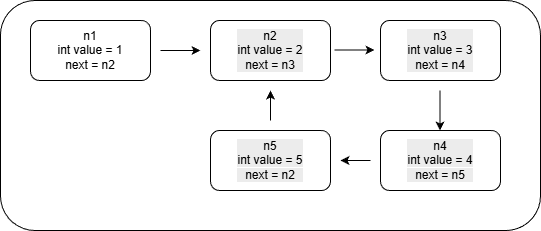

The diagram above was exported from draw.io. Its source (the exported page's mxGraphModel, read from the mxfile embedded in the PNG):
<mxGraphModel dx="760" dy="521" grid="1" gridSize="10" guides="1" tooltips="1" connect="1" arrows="1" fold="1" page="1" pageScale="1" pageWidth="827" pageHeight="1169" math="0" shadow="0">
  <root>
    <mxCell id="0" />
    <mxCell id="1" parent="0" />
    <mxCell id="2Y52_Xy8G7_Ho5z1IT9k-14" parent="1" style="rounded=1;whiteSpace=wrap;html=1;movable=0;resizable=0;rotatable=0;deletable=0;editable=0;locked=1;connectable=0;" value="" vertex="1">
      <mxGeometry height="230" width="540" x="80" y="100" as="geometry" />
    </mxCell>
    <mxCell id="2Y52_Xy8G7_Ho5z1IT9k-1" parent="1" style="rounded=1;whiteSpace=wrap;html=1;" value="&lt;div&gt;n1&lt;/div&gt;int value = 1&lt;div&gt;next = n2&lt;/div&gt;" vertex="1">
      <mxGeometry height="60" width="120" x="110" y="120" as="geometry" />
    </mxCell>
    <mxCell id="2Y52_Xy8G7_Ho5z1IT9k-2" parent="1" style="rounded=1;whiteSpace=wrap;html=1;movable=0;resizable=0;rotatable=0;deletable=0;editable=0;locked=1;connectable=0;" value="&lt;div style=&quot;forced-color-adjust: none; color: rgb(0, 0, 0); font-family: Helvetica; font-size: 12px; font-style: normal; font-variant-ligatures: normal; font-variant-caps: normal; font-weight: 400; letter-spacing: normal; orphans: 2; text-align: center; text-indent: 0px; text-transform: none; widows: 2; word-spacing: 0px; -webkit-text-stroke-width: 0px; white-space: normal; background-color: rgb(236, 236, 236); text-decoration-thickness: initial; text-decoration-style: initial; text-decoration-color: initial;&quot;&gt;&lt;div&gt;n2&lt;/div&gt;int value = 2&lt;div&gt;next = n3&lt;/div&gt;&lt;/div&gt;" vertex="1">
      <mxGeometry height="60" width="120" x="290" y="120" as="geometry" />
    </mxCell>
    <mxCell id="2Y52_Xy8G7_Ho5z1IT9k-3" parent="1" style="rounded=1;whiteSpace=wrap;html=1;movable=0;resizable=0;rotatable=0;deletable=0;editable=0;locked=1;connectable=0;" value="&lt;br&gt;&lt;div style=&quot;forced-color-adjust: none; color: rgb(0, 0, 0); font-family: Helvetica; font-size: 12px; font-style: normal; font-variant-ligatures: normal; font-variant-caps: normal; font-weight: 400; letter-spacing: normal; orphans: 2; text-align: center; text-indent: 0px; text-transform: none; widows: 2; word-spacing: 0px; -webkit-text-stroke-width: 0px; white-space: normal; background-color: rgb(236, 236, 236); text-decoration-thickness: initial; text-decoration-style: initial; text-decoration-color: initial;&quot;&gt;n5&lt;/div&gt;&lt;span style=&quot;color: rgb(0, 0, 0); font-family: Helvetica; font-size: 12px; font-style: normal; font-variant-ligatures: normal; font-variant-caps: normal; font-weight: 400; letter-spacing: normal; orphans: 2; text-align: center; text-indent: 0px; text-transform: none; widows: 2; word-spacing: 0px; -webkit-text-stroke-width: 0px; white-space: normal; background-color: rgb(236, 236, 236); text-decoration-thickness: initial; text-decoration-style: initial; text-decoration-color: initial; display: inline !important; float: none;&quot;&gt;int value = 5&lt;/span&gt;&lt;div style=&quot;forced-color-adjust: none; color: rgb(0, 0, 0); font-family: Helvetica; font-size: 12px; font-style: normal; font-variant-ligatures: normal; font-variant-caps: normal; font-weight: 400; letter-spacing: normal; orphans: 2; text-align: center; text-indent: 0px; text-transform: none; widows: 2; word-spacing: 0px; -webkit-text-stroke-width: 0px; white-space: normal; background-color: rgb(236, 236, 236); text-decoration-thickness: initial; text-decoration-style: initial; text-decoration-color: initial;&quot;&gt;next = n2&lt;/div&gt;&lt;div&gt;&lt;br/&gt;&lt;/div&gt;" vertex="1">
      <mxGeometry height="60" width="120" x="290" y="230" as="geometry" />
    </mxCell>
    <mxCell id="2Y52_Xy8G7_Ho5z1IT9k-4" parent="1" style="rounded=1;whiteSpace=wrap;html=1;movable=0;resizable=0;rotatable=0;deletable=0;editable=0;locked=1;connectable=0;" value="&lt;br&gt;&lt;div style=&quot;forced-color-adjust: none; color: rgb(0, 0, 0); font-family: Helvetica; font-size: 12px; font-style: normal; font-variant-ligatures: normal; font-variant-caps: normal; font-weight: 400; letter-spacing: normal; orphans: 2; text-align: center; text-indent: 0px; text-transform: none; widows: 2; word-spacing: 0px; -webkit-text-stroke-width: 0px; white-space: normal; background-color: rgb(236, 236, 236); text-decoration-thickness: initial; text-decoration-style: initial; text-decoration-color: initial;&quot;&gt;n3&lt;/div&gt;&lt;div style=&quot;forced-color-adjust: none; color: rgb(0, 0, 0); font-family: Helvetica; font-size: 12px; font-style: normal; font-variant-ligatures: normal; font-variant-caps: normal; font-weight: 400; letter-spacing: normal; orphans: 2; text-align: center; text-indent: 0px; text-transform: none; widows: 2; word-spacing: 0px; -webkit-text-stroke-width: 0px; white-space: normal; background-color: rgb(236, 236, 236); text-decoration-thickness: initial; text-decoration-style: initial; text-decoration-color: initial;&quot;&gt;int value = 3&lt;/div&gt;&lt;div style=&quot;forced-color-adjust: none; color: rgb(0, 0, 0); font-family: Helvetica; font-size: 12px; font-style: normal; font-variant-ligatures: normal; font-variant-caps: normal; font-weight: 400; letter-spacing: normal; orphans: 2; text-align: center; text-indent: 0px; text-transform: none; widows: 2; word-spacing: 0px; -webkit-text-stroke-width: 0px; white-space: normal; background-color: rgb(236, 236, 236); text-decoration-thickness: initial; text-decoration-style: initial; text-decoration-color: initial;&quot;&gt;next = n4&lt;/div&gt;&lt;div&gt;&lt;br/&gt;&lt;/div&gt;" vertex="1">
      <mxGeometry height="60" width="120" x="460" y="120" as="geometry" />
    </mxCell>
    <mxCell id="2Y52_Xy8G7_Ho5z1IT9k-5" parent="1" style="rounded=1;whiteSpace=wrap;html=1;movable=0;resizable=0;rotatable=0;deletable=0;editable=0;locked=1;connectable=0;" value="&lt;br&gt;&lt;div style=&quot;forced-color-adjust: none; color: rgb(0, 0, 0); font-family: Helvetica; font-size: 12px; font-style: normal; font-variant-ligatures: normal; font-variant-caps: normal; font-weight: 400; letter-spacing: normal; orphans: 2; text-align: center; text-indent: 0px; text-transform: none; widows: 2; word-spacing: 0px; -webkit-text-stroke-width: 0px; white-space: normal; background-color: rgb(236, 236, 236); text-decoration-thickness: initial; text-decoration-style: initial; text-decoration-color: initial;&quot;&gt;n4&lt;/div&gt;&lt;span style=&quot;color: rgb(0, 0, 0); font-family: Helvetica; font-size: 12px; font-style: normal; font-variant-ligatures: normal; font-variant-caps: normal; font-weight: 400; letter-spacing: normal; orphans: 2; text-align: center; text-indent: 0px; text-transform: none; widows: 2; word-spacing: 0px; -webkit-text-stroke-width: 0px; white-space: normal; background-color: rgb(236, 236, 236); text-decoration-thickness: initial; text-decoration-style: initial; text-decoration-color: initial; display: inline !important; float: none;&quot;&gt;int value = 4&lt;/span&gt;&lt;div style=&quot;forced-color-adjust: none; color: rgb(0, 0, 0); font-family: Helvetica; font-size: 12px; font-style: normal; font-variant-ligatures: normal; font-variant-caps: normal; font-weight: 400; letter-spacing: normal; orphans: 2; text-align: center; text-indent: 0px; text-transform: none; widows: 2; word-spacing: 0px; -webkit-text-stroke-width: 0px; white-space: normal; background-color: rgb(236, 236, 236); text-decoration-thickness: initial; text-decoration-style: initial; text-decoration-color: initial;&quot;&gt;next = n5&lt;/div&gt;&lt;div&gt;&lt;br/&gt;&lt;/div&gt;" vertex="1">
      <mxGeometry height="60" width="120" x="460" y="230" as="geometry" />
    </mxCell>
    <mxCell id="2Y52_Xy8G7_Ho5z1IT9k-9" edge="1" parent="1" style="endArrow=classic;html=1;rounded=0;" value="">
      <mxGeometry height="50" relative="1" width="50" as="geometry">
        <mxPoint x="240" y="150" as="sourcePoint" />
        <mxPoint x="280" y="150" as="targetPoint" />
      </mxGeometry>
    </mxCell>
    <mxCell id="2Y52_Xy8G7_Ho5z1IT9k-10" edge="1" parent="1" style="endArrow=classic;html=1;rounded=0;" value="">
      <mxGeometry height="50" relative="1" width="50" as="geometry">
        <mxPoint x="414" y="149.5" as="sourcePoint" />
        <mxPoint x="454" y="149.5" as="targetPoint" />
      </mxGeometry>
    </mxCell>
    <mxCell id="2Y52_Xy8G7_Ho5z1IT9k-11" edge="1" parent="1" style="endArrow=classic;html=1;rounded=0;" value="">
      <mxGeometry height="50" relative="1" width="50" as="geometry">
        <Array as="points" />
        <mxPoint x="519.5" y="190" as="sourcePoint" />
        <mxPoint x="519.5" y="230" as="targetPoint" />
      </mxGeometry>
    </mxCell>
    <mxCell id="2Y52_Xy8G7_Ho5z1IT9k-12" edge="1" parent="1" style="endArrow=classic;html=1;rounded=0;" value="">
      <mxGeometry height="50" relative="1" width="50" as="geometry">
        <mxPoint x="350" y="220" as="sourcePoint" />
        <mxPoint x="350" y="190" as="targetPoint" />
      </mxGeometry>
    </mxCell>
    <mxCell id="2Y52_Xy8G7_Ho5z1IT9k-13" edge="1" parent="1" style="endArrow=classic;html=1;rounded=0;" value="">
      <mxGeometry height="50" relative="1" width="50" as="geometry">
        <mxPoint x="450" y="260" as="sourcePoint" />
        <mxPoint x="420" y="260" as="targetPoint" />
      </mxGeometry>
    </mxCell>
  </root>
</mxGraphModel>